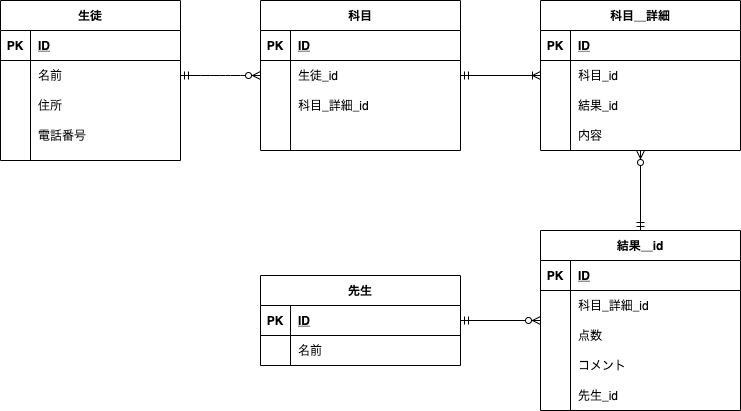

The diagram above was exported from draw.io. Its source (the exported page's mxGraphModel, read from the mxfile embedded in the PNG):
<mxGraphModel dx="856" dy="665" grid="1" gridSize="10" guides="1" tooltips="1" connect="1" arrows="1" fold="1" page="1" pageScale="1" pageWidth="827" pageHeight="1169" math="0" shadow="0">
  <root>
    <mxCell id="0" />
    <mxCell id="1" parent="0" />
    <mxCell id="72" value="" style="edgeStyle=orthogonalEdgeStyle;rounded=0;orthogonalLoop=1;jettySize=auto;html=1;startArrow=ERmandOne;startFill=0;endArrow=ERoneToMany;endFill=0;" edge="1" parent="1" source="2" target="56">
      <mxGeometry relative="1" as="geometry" />
    </mxCell>
    <mxCell id="2" value="科目" style="shape=table;startSize=30;container=1;collapsible=1;childLayout=tableLayout;fixedRows=1;rowLines=0;fontStyle=1;align=center;resizeLast=1;" parent="1" vertex="1">
      <mxGeometry x="340" y="200" width="200" height="150" as="geometry" />
    </mxCell>
    <mxCell id="3" value="" style="shape=partialRectangle;collapsible=0;dropTarget=0;pointerEvents=0;fillColor=none;top=0;left=0;bottom=1;right=0;points=[[0,0.5],[1,0.5]];portConstraint=eastwest;" parent="2" vertex="1">
      <mxGeometry y="30" width="200" height="30" as="geometry" />
    </mxCell>
    <mxCell id="4" value="PK" style="shape=partialRectangle;connectable=0;fillColor=none;top=0;left=0;bottom=0;right=0;fontStyle=1;overflow=hidden;" parent="3" vertex="1">
      <mxGeometry width="30" height="30" as="geometry" />
    </mxCell>
    <mxCell id="5" value="ID" style="shape=partialRectangle;connectable=0;fillColor=none;top=0;left=0;bottom=0;right=0;align=left;spacingLeft=6;fontStyle=5;overflow=hidden;" parent="3" vertex="1">
      <mxGeometry x="30" width="170" height="30" as="geometry" />
    </mxCell>
    <mxCell id="6" value="" style="shape=partialRectangle;collapsible=0;dropTarget=0;pointerEvents=0;fillColor=none;top=0;left=0;bottom=0;right=0;points=[[0,0.5],[1,0.5]];portConstraint=eastwest;" parent="2" vertex="1">
      <mxGeometry y="60" width="200" height="30" as="geometry" />
    </mxCell>
    <mxCell id="7" value="" style="shape=partialRectangle;connectable=0;fillColor=none;top=0;left=0;bottom=0;right=0;editable=1;overflow=hidden;" parent="6" vertex="1">
      <mxGeometry width="30" height="30" as="geometry" />
    </mxCell>
    <mxCell id="8" value="生徒_id" style="shape=partialRectangle;connectable=0;fillColor=none;top=0;left=0;bottom=0;right=0;align=left;spacingLeft=6;overflow=hidden;" parent="6" vertex="1">
      <mxGeometry x="30" width="170" height="30" as="geometry" />
    </mxCell>
    <mxCell id="9" value="" style="shape=partialRectangle;collapsible=0;dropTarget=0;pointerEvents=0;fillColor=none;top=0;left=0;bottom=0;right=0;points=[[0,0.5],[1,0.5]];portConstraint=eastwest;" parent="2" vertex="1">
      <mxGeometry y="90" width="200" height="30" as="geometry" />
    </mxCell>
    <mxCell id="10" value="" style="shape=partialRectangle;connectable=0;fillColor=none;top=0;left=0;bottom=0;right=0;editable=1;overflow=hidden;" parent="9" vertex="1">
      <mxGeometry width="30" height="30" as="geometry" />
    </mxCell>
    <mxCell id="11" value="科目_詳細_id" style="shape=partialRectangle;connectable=0;fillColor=none;top=0;left=0;bottom=0;right=0;align=left;spacingLeft=6;overflow=hidden;" parent="9" vertex="1">
      <mxGeometry x="30" width="170" height="30" as="geometry" />
    </mxCell>
    <mxCell id="30" value="" style="shape=partialRectangle;collapsible=0;dropTarget=0;pointerEvents=0;fillColor=none;top=0;left=0;bottom=0;right=0;points=[[0,0.5],[1,0.5]];portConstraint=eastwest;" vertex="1" parent="2">
      <mxGeometry y="120" width="200" height="30" as="geometry" />
    </mxCell>
    <mxCell id="31" value="" style="shape=partialRectangle;connectable=0;fillColor=none;top=0;left=0;bottom=0;right=0;editable=1;overflow=hidden;" vertex="1" parent="30">
      <mxGeometry width="30" height="30" as="geometry" />
    </mxCell>
    <mxCell id="32" value="" style="shape=partialRectangle;connectable=0;fillColor=none;top=0;left=0;bottom=0;right=0;align=left;spacingLeft=6;overflow=hidden;" vertex="1" parent="30">
      <mxGeometry x="30" width="170" height="30" as="geometry" />
    </mxCell>
    <mxCell id="15" value="生徒" style="shape=table;startSize=30;container=1;collapsible=1;childLayout=tableLayout;fixedRows=1;rowLines=0;fontStyle=1;align=center;resizeLast=1;" parent="1" vertex="1">
      <mxGeometry x="80" y="200" width="180" height="160" as="geometry" />
    </mxCell>
    <mxCell id="16" value="" style="shape=partialRectangle;collapsible=0;dropTarget=0;pointerEvents=0;fillColor=none;top=0;left=0;bottom=1;right=0;points=[[0,0.5],[1,0.5]];portConstraint=eastwest;" parent="15" vertex="1">
      <mxGeometry y="30" width="180" height="30" as="geometry" />
    </mxCell>
    <mxCell id="17" value="PK" style="shape=partialRectangle;connectable=0;fillColor=none;top=0;left=0;bottom=0;right=0;fontStyle=1;overflow=hidden;" parent="16" vertex="1">
      <mxGeometry width="30" height="30" as="geometry" />
    </mxCell>
    <mxCell id="18" value="ID" style="shape=partialRectangle;connectable=0;fillColor=none;top=0;left=0;bottom=0;right=0;align=left;spacingLeft=6;fontStyle=5;overflow=hidden;" parent="16" vertex="1">
      <mxGeometry x="30" width="150" height="30" as="geometry" />
    </mxCell>
    <mxCell id="19" value="" style="shape=partialRectangle;collapsible=0;dropTarget=0;pointerEvents=0;fillColor=none;top=0;left=0;bottom=0;right=0;points=[[0,0.5],[1,0.5]];portConstraint=eastwest;" parent="15" vertex="1">
      <mxGeometry y="60" width="180" height="30" as="geometry" />
    </mxCell>
    <mxCell id="20" value="" style="shape=partialRectangle;connectable=0;fillColor=none;top=0;left=0;bottom=0;right=0;editable=1;overflow=hidden;" parent="19" vertex="1">
      <mxGeometry width="30" height="30" as="geometry" />
    </mxCell>
    <mxCell id="21" value="名前" style="shape=partialRectangle;connectable=0;fillColor=none;top=0;left=0;bottom=0;right=0;align=left;spacingLeft=6;overflow=hidden;" parent="19" vertex="1">
      <mxGeometry x="30" width="150" height="30" as="geometry" />
    </mxCell>
    <mxCell id="22" value="" style="shape=partialRectangle;collapsible=0;dropTarget=0;pointerEvents=0;fillColor=none;top=0;left=0;bottom=0;right=0;points=[[0,0.5],[1,0.5]];portConstraint=eastwest;" parent="15" vertex="1">
      <mxGeometry y="90" width="180" height="30" as="geometry" />
    </mxCell>
    <mxCell id="23" value="" style="shape=partialRectangle;connectable=0;fillColor=none;top=0;left=0;bottom=0;right=0;editable=1;overflow=hidden;" parent="22" vertex="1">
      <mxGeometry width="30" height="30" as="geometry" />
    </mxCell>
    <mxCell id="24" value="住所" style="shape=partialRectangle;connectable=0;fillColor=none;top=0;left=0;bottom=0;right=0;align=left;spacingLeft=6;overflow=hidden;" parent="22" vertex="1">
      <mxGeometry x="30" width="150" height="30" as="geometry" />
    </mxCell>
    <mxCell id="25" value="" style="shape=partialRectangle;collapsible=0;dropTarget=0;pointerEvents=0;fillColor=none;top=0;left=0;bottom=0;right=0;points=[[0,0.5],[1,0.5]];portConstraint=eastwest;" parent="15" vertex="1">
      <mxGeometry y="120" width="180" height="30" as="geometry" />
    </mxCell>
    <mxCell id="26" value="" style="shape=partialRectangle;connectable=0;fillColor=none;top=0;left=0;bottom=0;right=0;editable=1;overflow=hidden;" parent="25" vertex="1">
      <mxGeometry width="30" height="30" as="geometry" />
    </mxCell>
    <mxCell id="27" value="電話番号" style="shape=partialRectangle;connectable=0;fillColor=none;top=0;left=0;bottom=0;right=0;align=left;spacingLeft=6;overflow=hidden;" parent="25" vertex="1">
      <mxGeometry x="30" width="150" height="30" as="geometry" />
    </mxCell>
    <mxCell id="28" value="" style="edgeStyle=entityRelationEdgeStyle;fontSize=12;html=1;endArrow=ERzeroToMany;endFill=1;entryX=0;entryY=0.5;entryDx=0;entryDy=0;exitX=1;exitY=0.5;exitDx=0;exitDy=0;startArrow=ERmandOne;startFill=0;" parent="1" source="19" target="6" edge="1">
      <mxGeometry width="100" height="100" relative="1" as="geometry">
        <mxPoint x="240" y="320" as="sourcePoint" />
        <mxPoint x="340" y="220" as="targetPoint" />
      </mxGeometry>
    </mxCell>
    <mxCell id="86" value="" style="edgeStyle=orthogonalEdgeStyle;rounded=0;orthogonalLoop=1;jettySize=auto;html=1;startArrow=ERzeroToMany;startFill=1;endArrow=ERmandOne;endFill=0;" edge="1" parent="1" source="56" target="73">
      <mxGeometry relative="1" as="geometry" />
    </mxCell>
    <mxCell id="56" value="科目＿詳細" style="shape=table;startSize=30;container=1;collapsible=1;childLayout=tableLayout;fixedRows=1;rowLines=0;fontStyle=1;align=center;resizeLast=1;" vertex="1" parent="1">
      <mxGeometry x="620" y="200" width="200" height="150" as="geometry" />
    </mxCell>
    <mxCell id="57" value="" style="shape=partialRectangle;collapsible=0;dropTarget=0;pointerEvents=0;fillColor=none;top=0;left=0;bottom=1;right=0;points=[[0,0.5],[1,0.5]];portConstraint=eastwest;" vertex="1" parent="56">
      <mxGeometry y="30" width="200" height="30" as="geometry" />
    </mxCell>
    <mxCell id="58" value="PK" style="shape=partialRectangle;connectable=0;fillColor=none;top=0;left=0;bottom=0;right=0;fontStyle=1;overflow=hidden;" vertex="1" parent="57">
      <mxGeometry width="30" height="30" as="geometry" />
    </mxCell>
    <mxCell id="59" value="ID" style="shape=partialRectangle;connectable=0;fillColor=none;top=0;left=0;bottom=0;right=0;align=left;spacingLeft=6;fontStyle=5;overflow=hidden;" vertex="1" parent="57">
      <mxGeometry x="30" width="170" height="30" as="geometry" />
    </mxCell>
    <mxCell id="60" value="" style="shape=partialRectangle;collapsible=0;dropTarget=0;pointerEvents=0;fillColor=none;top=0;left=0;bottom=0;right=0;points=[[0,0.5],[1,0.5]];portConstraint=eastwest;" vertex="1" parent="56">
      <mxGeometry y="60" width="200" height="30" as="geometry" />
    </mxCell>
    <mxCell id="61" value="" style="shape=partialRectangle;connectable=0;fillColor=none;top=0;left=0;bottom=0;right=0;editable=1;overflow=hidden;" vertex="1" parent="60">
      <mxGeometry width="30" height="30" as="geometry" />
    </mxCell>
    <mxCell id="62" value="科目_id" style="shape=partialRectangle;connectable=0;fillColor=none;top=0;left=0;bottom=0;right=0;align=left;spacingLeft=6;overflow=hidden;" vertex="1" parent="60">
      <mxGeometry x="30" width="170" height="30" as="geometry" />
    </mxCell>
    <mxCell id="63" value="" style="shape=partialRectangle;collapsible=0;dropTarget=0;pointerEvents=0;fillColor=none;top=0;left=0;bottom=0;right=0;points=[[0,0.5],[1,0.5]];portConstraint=eastwest;" vertex="1" parent="56">
      <mxGeometry y="90" width="200" height="30" as="geometry" />
    </mxCell>
    <mxCell id="64" value="" style="shape=partialRectangle;connectable=0;fillColor=none;top=0;left=0;bottom=0;right=0;editable=1;overflow=hidden;" vertex="1" parent="63">
      <mxGeometry width="30" height="30" as="geometry" />
    </mxCell>
    <mxCell id="65" value="結果_id" style="shape=partialRectangle;connectable=0;fillColor=none;top=0;left=0;bottom=0;right=0;align=left;spacingLeft=6;overflow=hidden;" vertex="1" parent="63">
      <mxGeometry x="30" width="170" height="30" as="geometry" />
    </mxCell>
    <mxCell id="66" value="" style="shape=partialRectangle;collapsible=0;dropTarget=0;pointerEvents=0;fillColor=none;top=0;left=0;bottom=0;right=0;points=[[0,0.5],[1,0.5]];portConstraint=eastwest;" vertex="1" parent="56">
      <mxGeometry y="120" width="200" height="30" as="geometry" />
    </mxCell>
    <mxCell id="67" value="" style="shape=partialRectangle;connectable=0;fillColor=none;top=0;left=0;bottom=0;right=0;editable=1;overflow=hidden;" vertex="1" parent="66">
      <mxGeometry width="30" height="30" as="geometry" />
    </mxCell>
    <mxCell id="68" value="内容" style="shape=partialRectangle;connectable=0;fillColor=none;top=0;left=0;bottom=0;right=0;align=left;spacingLeft=6;overflow=hidden;" vertex="1" parent="66">
      <mxGeometry x="30" width="170" height="30" as="geometry" />
    </mxCell>
    <mxCell id="106" value="" style="edgeStyle=orthogonalEdgeStyle;rounded=0;orthogonalLoop=1;jettySize=auto;html=1;startArrow=ERzeroToMany;startFill=1;endArrow=ERmandOne;endFill=0;" edge="1" parent="1" source="73" target="90">
      <mxGeometry relative="1" as="geometry" />
    </mxCell>
    <mxCell id="73" value="結果＿id" style="shape=table;startSize=30;container=1;collapsible=1;childLayout=tableLayout;fixedRows=1;rowLines=0;fontStyle=1;align=center;resizeLast=1;" vertex="1" parent="1">
      <mxGeometry x="620" y="430" width="200" height="180" as="geometry" />
    </mxCell>
    <mxCell id="74" value="" style="shape=partialRectangle;collapsible=0;dropTarget=0;pointerEvents=0;fillColor=none;top=0;left=0;bottom=1;right=0;points=[[0,0.5],[1,0.5]];portConstraint=eastwest;" vertex="1" parent="73">
      <mxGeometry y="30" width="200" height="30" as="geometry" />
    </mxCell>
    <mxCell id="75" value="PK" style="shape=partialRectangle;connectable=0;fillColor=none;top=0;left=0;bottom=0;right=0;fontStyle=1;overflow=hidden;" vertex="1" parent="74">
      <mxGeometry width="30" height="30" as="geometry" />
    </mxCell>
    <mxCell id="76" value="ID" style="shape=partialRectangle;connectable=0;fillColor=none;top=0;left=0;bottom=0;right=0;align=left;spacingLeft=6;fontStyle=5;overflow=hidden;" vertex="1" parent="74">
      <mxGeometry x="30" width="170" height="30" as="geometry" />
    </mxCell>
    <mxCell id="77" value="" style="shape=partialRectangle;collapsible=0;dropTarget=0;pointerEvents=0;fillColor=none;top=0;left=0;bottom=0;right=0;points=[[0,0.5],[1,0.5]];portConstraint=eastwest;" vertex="1" parent="73">
      <mxGeometry y="60" width="200" height="30" as="geometry" />
    </mxCell>
    <mxCell id="78" value="" style="shape=partialRectangle;connectable=0;fillColor=none;top=0;left=0;bottom=0;right=0;editable=1;overflow=hidden;" vertex="1" parent="77">
      <mxGeometry width="30" height="30" as="geometry" />
    </mxCell>
    <mxCell id="79" value="科目_詳細_id" style="shape=partialRectangle;connectable=0;fillColor=none;top=0;left=0;bottom=0;right=0;align=left;spacingLeft=6;overflow=hidden;" vertex="1" parent="77">
      <mxGeometry x="30" width="170" height="30" as="geometry" />
    </mxCell>
    <mxCell id="80" value="" style="shape=partialRectangle;collapsible=0;dropTarget=0;pointerEvents=0;fillColor=none;top=0;left=0;bottom=0;right=0;points=[[0,0.5],[1,0.5]];portConstraint=eastwest;" vertex="1" parent="73">
      <mxGeometry y="90" width="200" height="30" as="geometry" />
    </mxCell>
    <mxCell id="81" value="" style="shape=partialRectangle;connectable=0;fillColor=none;top=0;left=0;bottom=0;right=0;editable=1;overflow=hidden;" vertex="1" parent="80">
      <mxGeometry width="30" height="30" as="geometry" />
    </mxCell>
    <mxCell id="82" value="点数" style="shape=partialRectangle;connectable=0;fillColor=none;top=0;left=0;bottom=0;right=0;align=left;spacingLeft=6;overflow=hidden;" vertex="1" parent="80">
      <mxGeometry x="30" width="170" height="30" as="geometry" />
    </mxCell>
    <mxCell id="87" value="" style="shape=partialRectangle;collapsible=0;dropTarget=0;pointerEvents=0;fillColor=none;top=0;left=0;bottom=0;right=0;points=[[0,0.5],[1,0.5]];portConstraint=eastwest;" vertex="1" parent="73">
      <mxGeometry y="120" width="200" height="30" as="geometry" />
    </mxCell>
    <mxCell id="88" value="" style="shape=partialRectangle;connectable=0;fillColor=none;top=0;left=0;bottom=0;right=0;editable=1;overflow=hidden;" vertex="1" parent="87">
      <mxGeometry width="30" height="30" as="geometry" />
    </mxCell>
    <mxCell id="89" value="コメント" style="shape=partialRectangle;connectable=0;fillColor=none;top=0;left=0;bottom=0;right=0;align=left;spacingLeft=6;overflow=hidden;" vertex="1" parent="87">
      <mxGeometry x="30" width="170" height="30" as="geometry" />
    </mxCell>
    <mxCell id="83" value="" style="shape=partialRectangle;collapsible=0;dropTarget=0;pointerEvents=0;fillColor=none;top=0;left=0;bottom=0;right=0;points=[[0,0.5],[1,0.5]];portConstraint=eastwest;" vertex="1" parent="73">
      <mxGeometry y="150" width="200" height="30" as="geometry" />
    </mxCell>
    <mxCell id="84" value="" style="shape=partialRectangle;connectable=0;fillColor=none;top=0;left=0;bottom=0;right=0;editable=1;overflow=hidden;" vertex="1" parent="83">
      <mxGeometry width="30" height="30" as="geometry" />
    </mxCell>
    <mxCell id="85" value="先生_id" style="shape=partialRectangle;connectable=0;fillColor=none;top=0;left=0;bottom=0;right=0;align=left;spacingLeft=6;overflow=hidden;" vertex="1" parent="83">
      <mxGeometry x="30" width="170" height="30" as="geometry" />
    </mxCell>
    <mxCell id="90" value="先生" style="shape=table;startSize=30;container=1;collapsible=1;childLayout=tableLayout;fixedRows=1;rowLines=0;fontStyle=1;align=center;resizeLast=1;" vertex="1" parent="1">
      <mxGeometry x="340" y="475" width="200" height="90" as="geometry" />
    </mxCell>
    <mxCell id="91" value="" style="shape=partialRectangle;collapsible=0;dropTarget=0;pointerEvents=0;fillColor=none;top=0;left=0;bottom=1;right=0;points=[[0,0.5],[1,0.5]];portConstraint=eastwest;" vertex="1" parent="90">
      <mxGeometry y="30" width="200" height="30" as="geometry" />
    </mxCell>
    <mxCell id="92" value="PK" style="shape=partialRectangle;connectable=0;fillColor=none;top=0;left=0;bottom=0;right=0;fontStyle=1;overflow=hidden;" vertex="1" parent="91">
      <mxGeometry width="30" height="30" as="geometry" />
    </mxCell>
    <mxCell id="93" value="ID" style="shape=partialRectangle;connectable=0;fillColor=none;top=0;left=0;bottom=0;right=0;align=left;spacingLeft=6;fontStyle=5;overflow=hidden;" vertex="1" parent="91">
      <mxGeometry x="30" width="170" height="30" as="geometry" />
    </mxCell>
    <mxCell id="97" value="" style="shape=partialRectangle;collapsible=0;dropTarget=0;pointerEvents=0;fillColor=none;top=0;left=0;bottom=0;right=0;points=[[0,0.5],[1,0.5]];portConstraint=eastwest;" vertex="1" parent="90">
      <mxGeometry y="60" width="200" height="30" as="geometry" />
    </mxCell>
    <mxCell id="98" value="" style="shape=partialRectangle;connectable=0;fillColor=none;top=0;left=0;bottom=0;right=0;editable=1;overflow=hidden;" vertex="1" parent="97">
      <mxGeometry width="30" height="30" as="geometry" />
    </mxCell>
    <mxCell id="99" value="名前" style="shape=partialRectangle;connectable=0;fillColor=none;top=0;left=0;bottom=0;right=0;align=left;spacingLeft=6;overflow=hidden;" vertex="1" parent="97">
      <mxGeometry x="30" width="170" height="30" as="geometry" />
    </mxCell>
  </root>
</mxGraphModel>